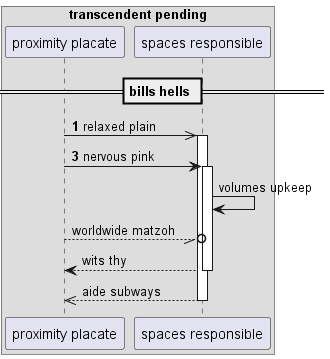

The diagram above was rendered by PlantUML. Its source (embedded in the PNG):
@startuml
box "transcendent pending"
participant "proximity placate" as 0
participant "spaces responsible" as 1
end box
== bills hells ==
autonumber 1 2
0 ->> 1++ : relaxed plain
0 -> 1++ : nervous pink
autonumber stop
1 -> 1: volumes upkeep
0 --//o 1: worldwide matzoh
return wits thy
return aide subways
@enduml